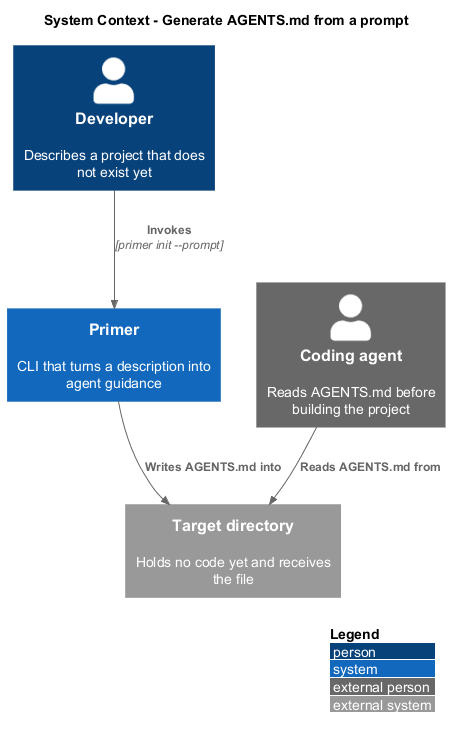

The diagram above was rendered by PlantUML. Its source (embedded in the PNG):
@startuml
!include <C4/C4_Context>
LAYOUT_WITH_LEGEND()
title System Context - Generate AGENTS.md from a prompt

Person(dev, "Developer", "Describes a project that does not exist yet")
Person_Ext(agent, "Coding agent", "Reads AGENTS.md before building the project")
System(primer, "Primer", "CLI that turns a description into agent guidance")
System_Ext(target, "Target directory", "Holds no code yet and receives the file")

Rel(dev, primer, "Invokes", "primer init --prompt")
Rel(primer, target, "Writes AGENTS.md into")
Rel(agent, target, "Reads AGENTS.md from")
@enduml